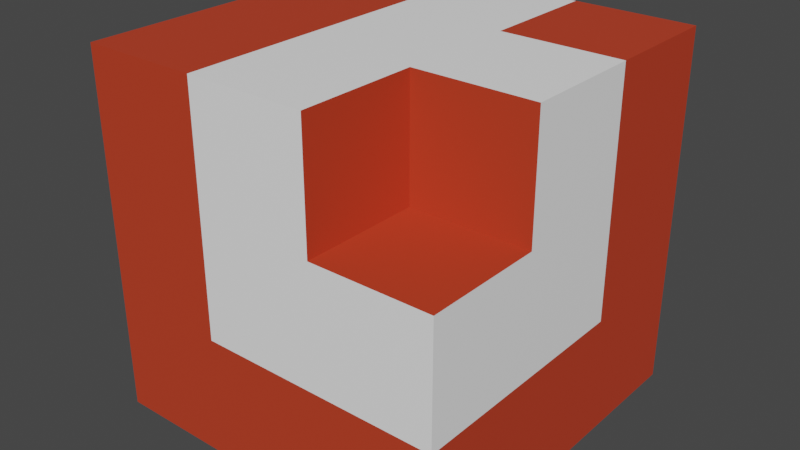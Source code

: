 # Source: babylon-cube.blend  (saved by Blender 3.1.5; exported with 4.5.12 LTS)
import bpy
from mathutils import Matrix  # noqa: F401  (used for matrix-valued properties, if any)

bpy.ops.wm.read_factory_settings(use_empty=True)
scene = bpy.context.scene
scene.name = 'Scene'

# ---- collections
col_collection = bpy.data.collections.new('Collection'); scene.collection.children.link(col_collection)

# ---- materials (node trees are filled in below, after node groups)
mat_white = bpy.data.materials.new('White')
mat_white.use_transparent_shadow = False

# ---- material node trees
mat_white.use_nodes = True; mat_white.node_tree.nodes.clear()
_N = mat_white.node_tree.nodes; _L = mat_white.node_tree.links
n0 = _N.new('ShaderNodeOutputMaterial'); n0.name = 'Material Output'; n0.location = (300, 300)
n1 = _N.new('ShaderNodeBsdfPrincipled'); n1.name = 'Principled BSDF'; n1.location = (-80, 360)
n1.distribution = 'GGX'
n1.subsurface_method = 'RANDOM_WALK_SKIN'
n1.inputs[3].default_value = 1.45
n1.inputs[27].default_value = (0.0, 0.0, 0.0, 1.0)
n1.inputs[28].default_value = 1.0
n2 = _N.new('ShaderNodeAttribute'); n2.name = 'Attribute'; n2.location = (-380, 360)
n2.attribute_name = 'Colors'
n3 = _N.new('ShaderNodeMix'); n3.name = 'Mix'; n3.location = (-250, 240)
n3.data_type = 'RGBA'
n3.inputs[6].default_value = (1.0, 1.0, 1.0, 1.0)
_L.new(n1.outputs[0], n0.inputs[0])
_L.new(n2.outputs[0], n1.inputs[0])
_L.new(n2.outputs[0], n3.inputs[7])
_L.new(n3.outputs[2], n1.inputs[14])
n0.is_active_output = True

# ---- world
world_world = bpy.data.worlds.new('World'); scene.world = world_world
world_world.use_nodes = True; world_world.node_tree.nodes.clear()
_N = world_world.node_tree.nodes; _L = world_world.node_tree.links
n0 = _N.new('ShaderNodeOutputWorld'); n0.name = 'World Output'; n0.location = (300, 300)
n1 = _N.new('ShaderNodeBackground'); n1.name = 'Background'; n1.location = (10, 300)
n1.inputs[0].default_value = (0.05088, 0.05088, 0.05088, 1.0)
_L.new(n1.outputs[0], n0.inputs[0])
n0.is_active_output = True
world_world.color = (0.05088, 0.05088, 0.05088)
world_world.use_sun_shadow = False
world_world.sun_shadow_jitter_overblur = 0.0

# ---- meshes
me_cube = bpy.data.meshes.new('Cube')
me_cube.from_pydata([(0.5, 0.5, 0.5), (0.5, 0.5, -0.5), (0.5, -0.5, -0.5), (-0.5, 0.5, 0.5), (-0.5, 0.5, -0.5), (-0.5, -0.5, 0.5), (-0.5, -0.5, -0.5), (-0.5, 0.1667, -0.5), (-0.5, -0.1667, -0.5), (0.1667, 0.5, -0.5), (-0.1667, 0.5, -0.5), (0.5, 0.5, 0.1667), (0.5, 0.5, -0.1667), (-0.5, -0.5, -0.1667), (-0.5, -0.5, 0.1667), (0.5, -0.5, 0.1667), (0.5, -0.5, -0.1667), (-0.5, 0.5, 0.1667), (-0.5, 0.5, -0.1667), (0.1667, -0.5, 0.5), (-0.1667, -0.5, 0.5), (0.5, 0.1667, 0.5), (0.5, -0.1667, 0.5), (-0.1667, -0.5, -0.5), (0.1667, -0.5, -0.5), (-0.5, -0.1667, 0.5), (-0.5, 0.1667, 0.5), (-0.1667, 0.5, 0.5), (0.1667, 0.5, 0.5), (0.5, -0.1667, -0.5), (0.5, 0.1667, -0.5), (-0.1667, 0.5, -0.1667), (0.1667, 0.5, -0.1667), (-0.1667, 0.5, 0.1667), (0.1667, 0.5, 0.1667), (0.5, 0.1667, -0.1667), (0.5, -0.1667, -0.1667), (0.5, 0.1667, 0.1667), (0.5, -0.1667, 0.1667), (-0.1667, 0.1667, -0.5), (-0.1667, -0.1667, -0.5), (0.1667, 0.1667, -0.5), (0.1667, -0.1667, -0.5), (-0.5, -0.1667, -0.1667), (-0.5, 0.1667, -0.1667), (-0.5, -0.1667, 0.1667), (-0.5, 0.1667, 0.1667), (0.1667, -0.5, -0.1667), (-0.1667, -0.5, -0.1667), (0.1667, -0.5, 0.1667), (-0.1667, -0.5, 0.1667), (0.1667, 0.1667, 0.5), (0.1667, -0.1667, 0.5), (-0.1667, 0.1667, 0.5), (-0.1667, -0.1667, 0.5), (0.1667, -0.1667, 0.5), (0.1667, -0.5, 0.5), (0.1667, -0.5, 0.1667), (0.1667, -0.1667, 0.1667)], [], [(54, 25, 5, 20), (50, 20, 5, 14), (46, 26, 3, 17), (42, 29, 2, 24), (34, 28, 0, 11), (9, 32, 12, 1), (32, 34, 11, 12), (4, 18, 31, 10), (10, 31, 32, 9), (18, 17, 33, 31), (31, 33, 34, 32), (17, 3, 27, 33), (33, 27, 28, 34), (29, 36, 16, 2), (36, 38, 15, 16), (1, 12, 35, 30), (30, 35, 36, 29), (12, 11, 37, 35), (35, 37, 38, 36), (11, 0, 21, 37), (37, 21, 22, 38), (8, 40, 23, 6), (40, 42, 24, 23), (4, 10, 39, 7), (7, 39, 40, 8), (10, 9, 41, 39), (39, 41, 42, 40), (9, 1, 30, 41), (41, 30, 29, 42), (7, 44, 18, 4), (44, 46, 17, 18), (6, 13, 43, 8), (8, 43, 44, 7), (13, 14, 45, 43), (43, 45, 46, 44), (14, 5, 25, 45), (45, 25, 26, 46), (23, 48, 13, 6), (48, 50, 14, 13), (2, 16, 47, 24), (24, 47, 48, 23), (16, 15, 49, 47), (47, 49, 50, 48), (49, 19, 20, 50), (52, 54, 20, 19), (0, 28, 51, 21), (21, 51, 52, 22), (28, 27, 53, 51), (51, 53, 54, 52), (27, 3, 26, 53), (53, 26, 25, 54), (58, 55, 56, 57), (15, 38, 58, 57), (38, 22, 55, 58)])
_uv = me_cube.uv_layers.new(name='UVMap')
_uv.uv.foreach_set('vector', [0.7917, 0.6667, 0.875, 0.6667, 0.875, 0.75, 0.7917, 0.75, 0.5417, 0.9167, 0.625, 0.9167, 0.625, 1.0, 0.5417, 1.0, 0.5417, 0.1667, 0.625, 0.1667, 0.625, 0.25, 0.5417, 0.25, 0.2917, 0.6667, 0.375, 0.6667, 0.375, 0.75, 0.2917, 0.75, 0.5417, 0.4167, 0.625, 0.4167, 0.625, 0.5, 0.5417, 0.5, 0.375, 0.4167, 0.4583, 0.4167, 0.4583, 0.5, 0.375, 0.5, 0.4583, 0.4167, 0.5417, 0.4167, 0.5417, 0.5, 0.4583, 0.5, 0.375, 0.25, 0.4583, 0.25, 0.4583, 0.3333, 0.375, 0.3333, 0.375, 0.3333, 0.4583, 0.3333, 0.4583, 0.4167, 0.375, 0.4167, 0.4583, 0.25, 0.5417, 0.25, 0.5417, 0.3333, 0.4583, 0.3333, 0.4583, 0.3333, 0.5417, 0.3333, 0.5417, 0.4167, 0.4583, 0.4167, 0.5417, 0.25, 0.625, 0.25, 0.625, 0.3333, 0.5417, 0.3333, 0.5417, 0.3333, 0.625, 0.3333, 0.625, 0.4167, 0.5417, 0.4167, 0.375, 0.6667, 0.4583, 0.6667, 0.4583, 0.75, 0.375, 0.75, 0.4583, 0.6667, 0.5417, 0.6667, 0.5417, 0.75, 0.4583, 0.75, 0.375, 0.5, 0.4583, 0.5, 0.4583, 0.5833, 0.375, 0.5833, 0.375, 0.5833, 0.4583, 0.5833, 0.4583, 0.6667, 0.375, 0.6667, 0.4583, 0.5, 0.5417, 0.5, 0.5417, 0.5833, 0.4583, 0.5833, 0.4583, 0.5833, 0.5417, 0.5833, 0.5417, 0.6667, 0.4583, 0.6667, 0.5417, 0.5, 0.625, 0.5, 0.625, 0.5833, 0.5417, 0.5833, 0.5417, 0.5833, 0.625, 0.5833, 0.625, 0.6667, 0.5417, 0.6667, 0.125, 0.6667, 0.2083, 0.6667, 0.2083, 0.75, 0.125, 0.75, 0.2083, 0.6667, 0.2917, 0.6667, 0.2917, 0.75, 0.2083, 0.75, 0.125, 0.5, 0.2083, 0.5, 0.2083, 0.5833, 0.125, 0.5833, 0.125, 0.5833, 0.2083, 0.5833, 0.2083, 0.6667, 0.125, 0.6667, 0.2083, 0.5, 0.2917, 0.5, 0.2917, 0.5833, 0.2083, 0.5833, 0.2083, 0.5833, 0.2917, 0.5833, 0.2917, 0.6667, 0.2083, 0.6667, 0.2917, 0.5, 0.375, 0.5, 0.375, 0.5833, 0.2917, 0.5833, 0.2917, 0.5833, 0.375, 0.5833, 0.375, 0.6667, 0.2917, 0.6667, 0.375, 0.1667, 0.4583, 0.1667, 0.4583, 0.25, 0.375, 0.25, 0.4583, 0.1667, 0.5417, 0.1667, 0.5417, 0.25, 0.4583, 0.25, 0.375, 0.0, 0.4583, 0.0, 0.4583, 0.08333, 0.375, 0.08333, 0.375, 0.08333, 0.4583, 0.08333, 0.4583, 0.1667, 0.375, 0.1667, 0.4583, 0.0, 0.5417, 0.0, 0.5417, 0.08333, 0.4583, 0.08333, 0.4583, 0.08333, 0.5417, 0.08333, 0.5417, 0.1667, 0.4583, 0.1667, 0.5417, 0.0, 0.625, 0.0, 0.625, 0.08333, 0.5417, 0.08333, 0.5417, 0.08333, 0.625, 0.08333, 0.625, 0.1667, 0.5417, 0.1667, 0.375, 0.9167, 0.4583, 0.9167, 0.4583, 1.0, 0.375, 1.0, 0.4583, 0.9167, 0.5417, 0.9167, 0.5417, 1.0, 0.4583, 1.0, 0.375, 0.75, 0.4583, 0.75, 0.4583, 0.8333, 0.375, 0.8333, 0.375, 0.8333, 0.4583, 0.8333, 0.4583, 0.9167, 0.375, 0.9167, 0.4583, 0.75, 0.5417, 0.75, 0.5417, 0.8333, 0.4583, 0.8333, 0.4583, 0.8333, 0.5417, 0.8333, 0.5417, 0.9167, 0.4583, 0.9167, 0.5417, 0.8333, 0.625, 0.8333, 0.625, 0.9167, 0.5417, 0.9167, 0.7083, 0.6667, 0.7917, 0.6667, 0.7917, 0.75, 0.7083, 0.75, 0.625, 0.5, 0.7083, 0.5, 0.7083, 0.5833, 0.625, 0.5833, 0.625, 0.5833, 0.7083, 0.5833, 0.7083, 0.6667, 0.625, 0.6667, 0.7083, 0.5, 0.7917, 0.5, 0.7917, 0.5833, 0.7083, 0.5833, 0.7083, 0.5833, 0.7917, 0.5833, 0.7917, 0.6667, 0.7083, 0.6667, 0.7917, 0.5, 0.875, 0.5, 0.875, 0.5833, 0.7917, 0.5833, 0.7917, 0.5833, 0.875, 0.5833, 0.875, 0.6667, 0.7917, 0.6667, 0.5417, 0.6667, 0.625, 0.6667, 0.625, 0.75, 0.5417, 0.75, 0.5417, 0.75, 0.5417, 0.6667, 0.5417, 0.6667, 0.5417, 0.75, 0.5417, 0.6667, 0.625, 0.6667, 0.625, 0.6667, 0.5417, 0.6667])
_ca = me_cube.color_attributes.new('Colors', 'BYTE_COLOR', 'CORNER')
_ca.data.foreach_set('color', [0.5395, 0.05127, 0.02029, 1.0, 0.5395, 0.05127, 0.02029, 1.0, 0.5395, 0.05127, 0.02029, 1.0, 0.5395, 0.05127, 0.02029, 1.0, 0.5395, 0.05127, 0.02029, 1.0, 0.5395, 0.05127, 0.02029, 1.0, 0.5395, 0.05127, 0.02029, 1.0, 0.5395, 0.05127, 0.02029, 1.0, 0.5395, 0.05127, 0.02029, 1.0, 0.5395, 0.05127, 0.02029, 1.0, 0.5395, 0.05127, 0.02029, 1.0, 0.5395, 0.05127, 0.02029, 1.0, 0.5395, 0.05127, 0.02029, 1.0, 0.5395, 0.05127, 0.02029, 1.0, 0.5395, 0.05127, 0.02029, 1.0, 0.5395, 0.05127, 0.02029, 1.0, 0.5395, 0.05127, 0.02029, 1.0, 0.5395, 0.05127, 0.02029, 1.0, 0.5395, 0.05127, 0.02029, 1.0, 0.5395, 0.05127, 0.02029, 1.0, 0.5395, 0.05127, 0.02029, 1.0, 0.5395, 0.05127, 0.02029, 1.0, 0.5395, 0.05127, 0.02029, 1.0, 0.5395, 0.05127, 0.02029, 1.0, 0.5395, 0.05127, 0.02029, 1.0, 0.5395, 0.05127, 0.02029, 1.0, 0.5395, 0.05127, 0.02029, 1.0, 0.5395, 0.05127, 0.02029, 1.0, 0.5395, 0.05127, 0.02029, 1.0, 0.5395, 0.05127, 0.02029, 1.0, 0.5395, 0.05127, 0.02029, 1.0, 0.5395, 0.05127, 0.02029, 1.0, 0.5395, 0.05127, 0.02029, 1.0, 0.5395, 0.05127, 0.02029, 1.0, 0.5395, 0.05127, 0.02029, 1.0, 0.5395, 0.05127, 0.02029, 1.0, 0.5395, 0.05127, 0.02029, 1.0, 0.5395, 0.05127, 0.02029, 1.0, 0.5395, 0.05127, 0.02029, 1.0, 0.5395, 0.05127, 0.02029, 1.0, 0.5395, 0.05127, 0.02029, 1.0, 0.5395, 0.05127, 0.02029, 1.0, 0.5395, 0.05127, 0.02029, 1.0, 0.5395, 0.05127, 0.02029, 1.0, 0.5395, 0.05127, 0.02029, 1.0, 0.5395, 0.05127, 0.02029, 1.0, 0.5395, 0.05127, 0.02029, 1.0, 0.5395, 0.05127, 0.02029, 1.0, 0.5395, 0.05127, 0.02029, 1.0, 0.5395, 0.05127, 0.02029, 1.0, 0.5395, 0.05127, 0.02029, 1.0, 0.5395, 0.05127, 0.02029, 1.0, 0.5395, 0.05127, 0.02029, 1.0, 0.5395, 0.05127, 0.02029, 1.0, 0.5395, 0.05127, 0.02029, 1.0, 0.5395, 0.05127, 0.02029, 1.0, 1.0, 1.0, 1.0, 1.0, 1.0, 1.0, 1.0, 1.0, 1.0, 1.0, 1.0, 1.0, 1.0, 1.0, 1.0, 1.0, 0.5395, 0.05127, 0.02029, 1.0, 0.5395, 0.05127, 0.02029, 1.0, 0.5395, 0.05127, 0.02029, 1.0, 0.5395, 0.05127, 0.02029, 1.0, 0.5395, 0.05127, 0.02029, 1.0, 0.5395, 0.05127, 0.02029, 1.0, 0.5395, 0.05127, 0.02029, 1.0, 0.5395, 0.05127, 0.02029, 1.0, 0.5395, 0.05127, 0.02029, 1.0, 0.5395, 0.05127, 0.02029, 1.0, 0.5395, 0.05127, 0.02029, 1.0, 0.5395, 0.05127, 0.02029, 1.0, 1.0, 1.0, 1.0, 1.0, 1.0, 1.0, 1.0, 1.0, 1.0, 1.0, 1.0, 1.0, 1.0, 1.0, 1.0, 1.0, 0.5395, 0.05127, 0.02029, 1.0, 0.5395, 0.05127, 0.02029, 1.0, 0.5395, 0.05127, 0.02029, 1.0, 0.5395, 0.05127, 0.02029, 1.0, 1.0, 1.0, 1.0, 1.0, 1.0, 1.0, 1.0, 1.0, 1.0, 1.0, 1.0, 1.0, 1.0, 1.0, 1.0, 1.0, 0.5395, 0.05127, 0.02029, 1.0, 0.5395, 0.05127, 0.02029, 1.0, 0.5395, 0.05127, 0.02029, 1.0, 0.5395, 0.05127, 0.02029, 1.0, 0.5395, 0.05127, 0.02029, 1.0, 0.5395, 0.05127, 0.02029, 1.0, 0.5395, 0.05127, 0.02029, 1.0, 0.5395, 0.05127, 0.02029, 1.0, 0.5395, 0.05127, 0.02029, 1.0, 0.5395, 0.05127, 0.02029, 1.0, 0.5395, 0.05127, 0.02029, 1.0, 0.5395, 0.05127, 0.02029, 1.0, 0.5395, 0.05127, 0.02029, 1.0, 0.5395, 0.05127, 0.02029, 1.0, 0.5395, 0.05127, 0.02029, 1.0, 0.5395, 0.05127, 0.02029, 1.0, 0.5395, 0.05127, 0.02029, 1.0, 0.5395, 0.05127, 0.02029, 1.0, 0.5395, 0.05127, 0.02029, 1.0, 0.5395, 0.05127, 0.02029, 1.0, 0.5395, 0.05127, 0.02029, 1.0, 0.5395, 0.05127, 0.02029, 1.0, 0.5395, 0.05127, 0.02029, 1.0, 0.5395, 0.05127, 0.02029, 1.0, 0.5395, 0.05127, 0.02029, 1.0, 0.5395, 0.05127, 0.02029, 1.0, 0.5395, 0.05127, 0.02029, 1.0, 0.5395, 0.05127, 0.02029, 1.0, 0.5395, 0.05127, 0.02029, 1.0, 0.5395, 0.05127, 0.02029, 1.0, 0.5395, 0.05127, 0.02029, 1.0, 0.5395, 0.05127, 0.02029, 1.0, 0.5395, 0.05127, 0.02029, 1.0, 0.5395, 0.05127, 0.02029, 1.0, 0.5395, 0.05127, 0.02029, 1.0, 0.5395, 0.05127, 0.02029, 1.0, 0.5395, 0.05127, 0.02029, 1.0, 0.5395, 0.05127, 0.02029, 1.0, 0.5395, 0.05127, 0.02029, 1.0, 0.5395, 0.05127, 0.02029, 1.0, 0.5395, 0.05127, 0.02029, 1.0, 0.5395, 0.05127, 0.02029, 1.0, 0.5395, 0.05127, 0.02029, 1.0, 0.5395, 0.05127, 0.02029, 1.0, 0.5395, 0.05127, 0.02029, 1.0, 0.5395, 0.05127, 0.02029, 1.0, 0.5395, 0.05127, 0.02029, 1.0, 0.5395, 0.05127, 0.02029, 1.0, 0.5395, 0.05127, 0.02029, 1.0, 0.5395, 0.05127, 0.02029, 1.0, 0.5395, 0.05127, 0.02029, 1.0, 0.5395, 0.05127, 0.02029, 1.0, 0.5395, 0.05127, 0.02029, 1.0, 0.5395, 0.05127, 0.02029, 1.0, 0.5395, 0.05127, 0.02029, 1.0, 0.5395, 0.05127, 0.02029, 1.0, 0.5395, 0.05127, 0.02029, 1.0, 0.5395, 0.05127, 0.02029, 1.0, 0.5395, 0.05127, 0.02029, 1.0, 0.5395, 0.05127, 0.02029, 1.0, 0.5395, 0.05127, 0.02029, 1.0, 0.5395, 0.05127, 0.02029, 1.0, 0.5395, 0.05127, 0.02029, 1.0, 0.5395, 0.05127, 0.02029, 1.0, 0.5395, 0.05127, 0.02029, 1.0, 0.5395, 0.05127, 0.02029, 1.0, 0.5395, 0.05127, 0.02029, 1.0, 0.5395, 0.05127, 0.02029, 1.0, 0.5395, 0.05127, 0.02029, 1.0, 0.5395, 0.05127, 0.02029, 1.0, 0.5395, 0.05127, 0.02029, 1.0, 0.5395, 0.05127, 0.02029, 1.0, 0.5395, 0.05127, 0.02029, 1.0, 0.5395, 0.05127, 0.02029, 1.0, 0.5395, 0.05127, 0.02029, 1.0, 0.5395, 0.05127, 0.02029, 1.0, 0.5395, 0.05127, 0.02029, 1.0, 0.5395, 0.05127, 0.02029, 1.0, 0.5395, 0.05127, 0.02029, 1.0, 0.5395, 0.05127, 0.02029, 1.0, 1.0, 1.0, 1.0, 1.0, 1.0, 1.0, 1.0, 1.0, 1.0, 1.0, 1.0, 1.0, 1.0, 1.0, 1.0, 1.0, 1.0, 1.0, 1.0, 1.0, 1.0, 1.0, 1.0, 1.0, 1.0, 1.0, 1.0, 1.0, 1.0, 1.0, 1.0, 1.0, 1.0, 1.0, 1.0, 1.0, 1.0, 1.0, 1.0, 1.0, 1.0, 1.0, 1.0, 1.0, 1.0, 1.0, 1.0, 1.0, 1.0, 1.0, 1.0, 1.0, 1.0, 1.0, 1.0, 1.0, 1.0, 1.0, 1.0, 1.0, 1.0, 1.0, 1.0, 1.0, 0.5395, 0.05127, 0.02029, 1.0, 0.5395, 0.05127, 0.02029, 1.0, 0.5395, 0.05127, 0.02029, 1.0, 0.5395, 0.05127, 0.02029, 1.0, 1.0, 1.0, 1.0, 1.0, 1.0, 1.0, 1.0, 1.0, 1.0, 1.0, 1.0, 1.0, 1.0, 1.0, 1.0, 1.0, 1.0, 1.0, 1.0, 1.0, 1.0, 1.0, 1.0, 1.0, 1.0, 1.0, 1.0, 1.0, 1.0, 1.0, 1.0, 1.0, 1.0, 1.0, 1.0, 1.0, 1.0, 1.0, 1.0, 1.0, 1.0, 1.0, 1.0, 1.0, 1.0, 1.0, 1.0, 1.0, 0.5395, 0.05127, 0.02029, 1.0, 0.5395, 0.05127, 0.02029, 1.0, 0.5395, 0.05127, 0.02029, 1.0, 0.5395, 0.05127, 0.02029, 1.0, 0.5395, 0.05127, 0.02029, 1.0, 0.5395, 0.05127, 0.02029, 1.0, 0.5395, 0.05127, 0.02029, 1.0, 0.5395, 0.05127, 0.02029, 1.0, 0.5395, 0.05127, 0.02029, 1.0, 0.5395, 0.05127, 0.02029, 1.0, 0.5395, 0.05127, 0.02029, 1.0, 0.5395, 0.05127, 0.02029, 1.0, 0.5395, 0.05127, 0.02029, 1.0, 0.5395, 0.05127, 0.02029, 1.0, 0.5395, 0.05127, 0.02029, 1.0, 0.5395, 0.05127, 0.02029, 1.0, 0.5395, 0.05127, 0.02029, 1.0, 0.5395, 0.05127, 0.02029, 1.0, 0.5395, 0.05127, 0.02029, 1.0, 0.5395, 0.05127, 0.02029, 1.0])
me_cube.materials.append(mat_white)
me_cube.use_remesh_preserve_volume = False
me_cube.use_remesh_preserve_attributes = False
me_cube.use_mirror_vertex_groups = False
me_cube.use_paint_bone_selection = False
me_cube.use_paint_mask = True
me_cube.update()

# ---- objects
ob_babyloncube = bpy.data.objects.new('BabylonCube', me_cube)

# ---- transforms, parenting, visibility, modifiers, constraints
ob_babyloncube.location = (0.0, 0.0, 0.0)
ob_babyloncube.lock_rotations_4d = False
ob_babyloncube.empty_display_type = 'ARROWS'
ob_babyloncube.lineart.crease_threshold = 0.0
_vg = ob_babyloncube.vertex_groups.new(name='B')

# ---- collection membership
col_collection.objects.link(ob_babyloncube)

# ---- scene / render settings (as saved in the file)
scene.frame_start = 1; scene.frame_end = 250; scene.frame_set(17)
scene.render.engine = 'BLENDER_EEVEE_NEXT'
scene.cycles.sampling_pattern = 'TABULATED_SOBOL'
scene.cycles.use_light_tree = False
scene.view_settings.view_transform = 'Filmic'
bpy.context.view_layer.update()

# ---- added for rendering (the .blend has no active camera and no usable light): camera, sun
cam_auto = bpy.data.cameras.new('AutoCamera')
cam_auto.lens = 50.0
cam_auto.sensor_width = 36.0
cam_auto.clip_end = 1000.0
ob_auto_camera = bpy.data.objects.new('AutoCamera', cam_auto)
scene.collection.objects.link(ob_auto_camera)
ob_auto_camera.location = (1.60254, -1.92304, 1.28203)
ob_auto_camera.rotation_euler = (1.09748, -7.21219e-08, 0.694738)
scene.camera = ob_auto_camera
light_auto_sun = bpy.data.lights.new('AutoSun', 'SUN')
light_auto_sun.energy = 3.0
light_auto_sun.angle = 0.0523599
ob_auto_sun = bpy.data.objects.new('AutoSun', light_auto_sun)
scene.collection.objects.link(ob_auto_sun)
ob_auto_sun.rotation_euler = (0.872665, 0.174533, 0.523599)
bpy.context.view_layer.update()
